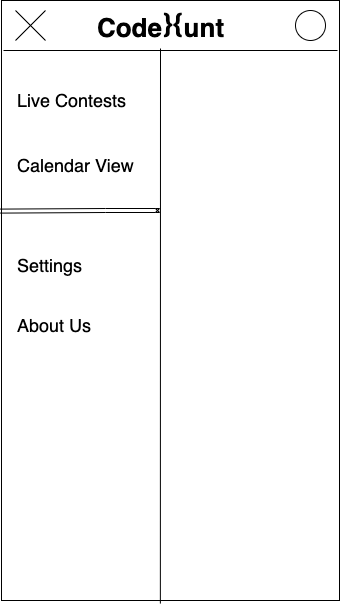

The diagram above was exported from draw.io. Its source (the exported page's mxGraphModel, read from the mxfile embedded in the PNG):
<mxGraphModel dx="1324" dy="980" grid="1" gridSize="10" guides="1" tooltips="1" connect="1" arrows="1" fold="1" page="1" pageScale="1" pageWidth="850" pageHeight="1100" math="0" shadow="0">
  <root>
    <mxCell id="0" />
    <mxCell id="1" parent="0" />
    <mxCell id="2" value="" style="rounded=0;whiteSpace=wrap;html=1;" vertex="1" parent="1">
      <mxGeometry x="116" y="70" width="338" height="600" as="geometry" />
    </mxCell>
    <mxCell id="3" value="" style="endArrow=none;html=1;rounded=0;" edge="1" parent="1">
      <mxGeometry width="50" height="50" relative="1" as="geometry">
        <mxPoint x="452" y="120" as="sourcePoint" />
        <mxPoint x="118" y="120" as="targetPoint" />
      </mxGeometry>
    </mxCell>
    <mxCell id="4" value="Code&amp;nbsp; &amp;nbsp;unt" style="text;html=1;align=center;verticalAlign=middle;resizable=0;points=[];autosize=1;strokeColor=none;fillColor=none;fontSize=26;fontStyle=1" vertex="1" parent="1">
      <mxGeometry x="205" y="78" width="140" height="40" as="geometry" />
    </mxCell>
    <mxCell id="5" value="" style="ellipse;whiteSpace=wrap;html=1;aspect=fixed;fontSize=22;" vertex="1" parent="1">
      <mxGeometry x="410" y="80" width="30" height="30" as="geometry" />
    </mxCell>
    <mxCell id="6" value="}{" style="text;html=1;align=center;verticalAlign=middle;resizable=0;points=[];autosize=1;strokeColor=none;fillColor=none;fontSize=26;fontStyle=1" vertex="1" parent="1">
      <mxGeometry x="267.65999999999997" y="73" width="40" height="40" as="geometry" />
    </mxCell>
    <mxCell id="8" value="&lt;font style=&quot;font-size: 18px&quot;&gt;Live Contests&lt;/font&gt;&lt;span style=&quot;color: rgba(0 , 0 , 0 , 0) ; font-family: monospace ; font-size: 0px&quot;&gt;%3CmxGraphModel%3E%3Croot%3E%3CmxCell%20id%3D%220%22%2F%3E%3CmxCell%20id%3D%221%22%20parent%3D%220%22%2F%3E%3CmxCell%20id%3D%222%22%20value%3D%22%22%20style%3D%22endArrow%3Dnone%3Bhtml%3D1%3Brounded%3D0%3BfontFamily%3DHelvetica%3BfontSize%3D10%3BexitX%3D0%3BexitY%3D1%3BexitDx%3D0%3BexitDy%3D0%3BentryX%3D1%3BentryY%3D0%3BentryDx%3D0%3BentryDy%3D0%3B%22%20edge%3D%221%22%20parent%3D%221%22%3E%3CmxGeometry%20width%3D%2250%22%20height%3D%2250%22%20relative%3D%221%22%20as%3D%22geometry%22%3E%3CmxPoint%20x%3D%22157.5%22%20y%3D%22289%22%20as%3D%22sourcePoint%22%2F%3E%3CmxPoint%20x%3D%22226.5%22%20y%3D%22220%22%20as%3D%22targetPoint%22%2F%3E%3C%2FmxGeometry%3E%3C%2FmxCell%3E%3CmxCell%20id%3D%223%22%20value%3D%22%22%20style%3D%22endArrow%3Dnone%3Bhtml%3D1%3Brounded%3D0%3BfontFamily%3DHelvetica%3BfontSize%3D10%3BexitX%3D0%3BexitY%3D0%3BexitDx%3D0%3BexitDy%3D0%3BentryX%3D1%3BentryY%3D1%3BentryDx%3D0%3BentryDy%3D0%3B%22%20edge%3D%221%22%20parent%3D%221%22%3E%3CmxGeometry%20width%3D%2250%22%20height%3D%2250%22%20relative%3D%221%22%20as%3D%22geometry%22%3E%3CmxPoint%20x%3D%22157.5%22%20y%3D%22220%22%20as%3D%22sourcePoint%22%2F%3E%3CmxPoint%20x%3D%22226.5%22%20y%3D%22289%22%20as%3D%22targetPoint%22%2F%3E%3CArray%20as%3D%22points%22%3E%3CmxPoint%20x%3D%22158%22%20y%3D%22220%22%2F%3E%3C%2FArray%3E%3C%2FmxGeometry%3E%3C%2FmxCell%3E%3C%2Froot%3E%3C%2FmxGraphModel%3E&lt;/span&gt;" style="text;html=1;strokeColor=none;fillColor=none;align=left;verticalAlign=middle;whiteSpace=wrap;rounded=0;" vertex="1" parent="1">
      <mxGeometry x="130" y="160" width="130" height="20" as="geometry" />
    </mxCell>
    <mxCell id="37" value="" style="group" vertex="1" connectable="0" parent="1">
      <mxGeometry x="130" y="80" width="30" height="30" as="geometry" />
    </mxCell>
    <mxCell id="34" value="" style="endArrow=none;html=1;rounded=0;fontFamily=Helvetica;fontSize=10;exitX=0;exitY=1;exitDx=0;exitDy=0;entryX=1;entryY=0;entryDx=0;entryDy=0;" edge="1" parent="37">
      <mxGeometry width="50" height="50" relative="1" as="geometry">
        <mxPoint y="30" as="sourcePoint" />
        <mxPoint x="30" as="targetPoint" />
      </mxGeometry>
    </mxCell>
    <mxCell id="35" value="" style="endArrow=none;html=1;rounded=0;fontFamily=Helvetica;fontSize=10;exitX=0;exitY=0;exitDx=0;exitDy=0;entryX=1;entryY=1;entryDx=0;entryDy=0;" edge="1" parent="37">
      <mxGeometry width="50" height="50" relative="1" as="geometry">
        <mxPoint as="sourcePoint" />
        <mxPoint x="30" y="30" as="targetPoint" />
        <Array as="points">
          <mxPoint x="0.2173913043478261" />
        </Array>
      </mxGeometry>
    </mxCell>
    <mxCell id="54" value="" style="edgeStyle=none;shape=link;html=1;fontSize=16;exitX=-0.003;exitY=0.351;exitDx=0;exitDy=0;exitPerimeter=0;" edge="1" parent="1" source="2">
      <mxGeometry relative="1" as="geometry">
        <mxPoint x="120" y="280" as="sourcePoint" />
        <mxPoint x="270" y="280" as="targetPoint" />
        <Array as="points">
          <mxPoint x="220" y="280" />
          <mxPoint x="270" y="280" />
          <mxPoint x="274" y="280" />
          <mxPoint x="284" y="280" />
        </Array>
      </mxGeometry>
    </mxCell>
    <mxCell id="38" value="&lt;span style=&quot;font-size: 18px&quot;&gt;Calendar View&lt;/span&gt;" style="text;html=1;strokeColor=none;fillColor=none;align=left;verticalAlign=middle;whiteSpace=wrap;rounded=0;" vertex="1" parent="1">
      <mxGeometry x="130" y="220" width="154" height="30" as="geometry" />
    </mxCell>
    <mxCell id="39" value="&lt;span style=&quot;font-size: 18px&quot;&gt;Settings&lt;/span&gt;" style="text;html=1;strokeColor=none;fillColor=none;align=left;verticalAlign=middle;whiteSpace=wrap;rounded=0;" vertex="1" parent="1">
      <mxGeometry x="130" y="320" width="154" height="30" as="geometry" />
    </mxCell>
    <mxCell id="40" value="&lt;span style=&quot;font-size: 18px&quot;&gt;About Us&lt;/span&gt;" style="text;html=1;strokeColor=none;fillColor=none;align=left;verticalAlign=middle;whiteSpace=wrap;rounded=0;" vertex="1" parent="1">
      <mxGeometry x="130" y="380" width="154" height="30" as="geometry" />
    </mxCell>
    <mxCell id="51" value="" style="endArrow=none;html=1;rounded=0;entryX=0.47;entryY=1.005;entryDx=0;entryDy=0;entryPerimeter=0;" edge="1" parent="1" source="4" target="2">
      <mxGeometry width="50" height="50" relative="1" as="geometry">
        <mxPoint x="274.29" y="150" as="sourcePoint" />
        <mxPoint x="274.29" y="310" as="targetPoint" />
      </mxGeometry>
    </mxCell>
  </root>
</mxGraphModel>